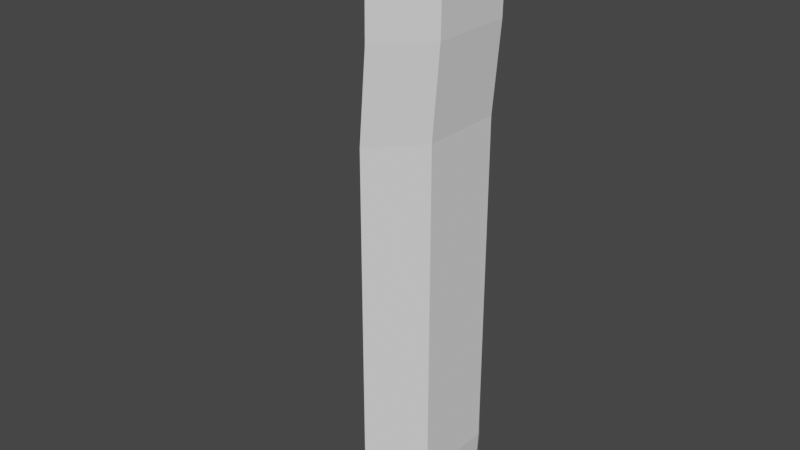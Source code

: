 # Source: waterfall.blend  (saved by Blender 2.80.75; exported with 4.5.12 LTS)
import bpy
from mathutils import Matrix  # noqa: F401  (used for matrix-valued properties, if any)

bpy.ops.wm.read_factory_settings(use_empty=True)
scene = bpy.context.scene
scene.name = 'Scene'

# ---- collections
col_collection = bpy.data.collections.new('Collection'); scene.collection.children.link(col_collection)

# ---- world
world_world = bpy.data.worlds.new('World'); scene.world = world_world
world_world.use_nodes = True; world_world.node_tree.nodes.clear()
_N = world_world.node_tree.nodes; _L = world_world.node_tree.links
n0 = _N.new('ShaderNodeOutputWorld'); n0.name = 'World Output'; n0.location = (300, 300)
n1 = _N.new('ShaderNodeBackground'); n1.name = 'Background'; n1.location = (10, 300)
n1.inputs[0].default_value = (0.05088, 0.05088, 0.05088, 1.0)
_L.new(n1.outputs[0], n0.inputs[0])
n0.is_active_output = True
world_world.color = (0.05088, 0.05088, 0.05088)
world_world.use_sun_shadow = False
world_world.sun_shadow_jitter_overblur = 0.0

# ---- meshes
me_plane = bpy.data.meshes.new('Plane')
me_plane.from_pydata([(0.08588, -1.0, 2.912), (-0.07211, -1.143, -3.027), (0.08588, 1.0, 2.912), (-0.07211, 1.15, -3.027), (6.3e-08, -1.0, 1.441), (6.3e-08, 1.0, 1.441), (0.5187, -0.5143, 2.912), (0.3607, -0.5859, -3.027), (0.4328, -0.5143, 1.441), (0.3607, 0.4608, -3.027), (0.4328, 0.3987, 1.441), (0.5187, 0.3987, 2.912), (0.5187, -0.01039, 2.912), (0.3607, -0.008221, -3.027), (0.4328, -0.01039, 1.441), (-1.017e-07, -1.0, -2.326), (-1.017e-07, 1.0, -2.326), (0.4328, -0.5143, -2.326), (0.4328, 0.3987, -2.326), (0.4328, -0.01039, -2.326), (-3.931e-08, 1.0, -0.8994), (0.4328, -0.5143, -0.8994), (0.4328, 0.3987, -0.8994), (0.4328, -0.01039, -0.8994), (-3.931e-08, -1.0, -0.8994), (2.114e-08, 1.0, 0.4837), (0.4328, -0.5143, 0.4837), (0.4328, 0.3987, 0.4837), (0.4328, -0.01039, 0.4837), (2.114e-08, -1.0, 0.4837), (0.07927, 1.0, 2.409), (0.07927, -1.0, 2.409), (0.5121, -0.5143, 2.409), (0.5121, 0.3987, 2.409), (0.5121, -0.01039, 2.409), (-1.26, -1.0, 3.345), (-1.26, 1.0, 3.345), (-1.26, -0.5143, 3.345), (-1.26, 0.3987, 3.345), (-1.26, -0.01039, 3.345), (0.02162, -0.5143, 3.264), (0.02162, -0.01039, 3.264), (0.02162, 0.3987, 3.264), (-0.4112, 1.0, 3.264), (-0.4112, -1.0, 3.264), (0.3226, -0.5143, 3.148), (0.3226, 0.3987, 3.148), (-0.1102, -1.0, 3.148), (0.3226, -0.01039, 3.148), (-0.1102, 1.0, 3.148)], [], [(18, 9, 3, 16), (33, 10, 5, 30), (31, 4, 8, 32), (15, 1, 7, 17), (34, 14, 10, 33), (19, 13, 9, 18), (17, 7, 13, 19), (32, 8, 14, 34), (21, 17, 19, 23), (23, 19, 18, 22), (24, 15, 17, 21), (22, 18, 16, 20), (27, 22, 20, 25), (29, 24, 21, 26), (28, 23, 22, 27), (26, 21, 23, 28), (8, 26, 28, 14), (14, 28, 27, 10), (4, 29, 26, 8), (10, 27, 25, 5), (6, 32, 34, 12), (12, 34, 33, 11), (0, 31, 32, 6), (11, 33, 30, 2), (40, 41, 39, 37), (42, 43, 36, 38), (41, 42, 38, 39), (44, 40, 37, 35), (47, 45, 40, 44), (48, 46, 42, 41), (46, 49, 43, 42), (45, 48, 41, 40), (6, 12, 48, 45), (11, 2, 49, 46), (12, 11, 46, 48), (0, 6, 45, 47)])
_uv = me_plane.uv_layers.new(name='UVMap')
_uv.uv.foreach_set('vector', [0.8841, 0.6994, 1.0, 0.6994, 1.0, 1.0, 0.8841, 1.0, 0.1022, 0.6994, 0.262, 0.6994, 0.262, 1.0, 0.1022, 1.0, 0.1022, 0.0, 0.262, 0.0, 0.262, 0.2428, 0.1022, 0.2428, 0.8841, 0.0, 1.0, 0.0, 1.0, 0.2428, 0.8841, 0.2428, 0.1022, 0.4948, 0.262, 0.4948, 0.262, 0.6994, 0.1022, 0.6994, 0.8841, 0.4948, 1.0, 0.4948, 1.0, 0.6994, 0.8841, 0.6994, 0.8841, 0.2428, 1.0, 0.2428, 1.0, 0.4948, 0.8841, 0.4948, 0.1022, 0.2428, 0.262, 0.2428, 0.262, 0.4948, 0.1022, 0.4948, 0.6485, 0.2428, 0.8841, 0.2428, 0.8841, 0.4948, 0.6485, 0.4948, 0.6485, 0.4948, 0.8841, 0.4948, 0.8841, 0.6994, 0.6485, 0.6994, 0.6485, 0.0, 0.8841, 0.0, 0.8841, 0.2428, 0.6485, 0.2428, 0.6485, 0.6994, 0.8841, 0.6994, 0.8841, 1.0, 0.6485, 1.0, 0.4201, 0.6994, 0.6485, 0.6994, 0.6485, 1.0, 0.4201, 1.0, 0.4201, 0.0, 0.6485, 0.0, 0.6485, 0.2428, 0.4201, 0.2428, 0.4201, 0.4948, 0.6485, 0.4948, 0.6485, 0.6994, 0.4201, 0.6994, 0.4201, 0.2428, 0.6485, 0.2428, 0.6485, 0.4948, 0.4201, 0.4948, 0.262, 0.2428, 0.4201, 0.2428, 0.4201, 0.4948, 0.262, 0.4948, 0.262, 0.4948, 0.4201, 0.4948, 0.4201, 0.6994, 0.262, 0.6994, 0.262, 0.0, 0.4201, 0.0, 0.4201, 0.2428, 0.262, 0.2428, 0.262, 0.6994, 0.4201, 0.6994, 0.4201, 1.0, 0.262, 1.0, 0.0, 0.2428, 0.1022, 0.2428, 0.1022, 0.4948, 0.0, 0.4948, 0.0, 0.4948, 0.1022, 0.4948, 0.1022, 0.6994, 0.0, 0.6994, 0.0, 0.0, 0.1022, 0.0, 0.1022, 0.2428, 0.0, 0.2428, 0.0, 0.6994, 0.1022, 0.6994, 0.1022, 1.0, 0.0, 1.0, 0.0, 0.2428, 0.0, 0.4948, 0.0, 0.4948, 0.0, 0.2428, 0.0, 0.6994, 0.0, 1.0, 0.0, 1.0, 0.0, 0.6994, 0.0, 0.4948, 0.0, 0.6994, 0.0, 0.6994, 0.0, 0.4948, 0.0, 0.0, 0.0, 0.2428, 0.0, 0.2428, 0.0, 0.0, 0.0, 0.0, 0.0, 0.2428, 0.0, 0.2428, 0.0, 0.0, 0.0, 0.4948, 0.0, 0.6994, 0.0, 0.6994, 0.0, 0.4948, 0.0, 0.6994, 0.0, 1.0, 0.0, 1.0, 0.0, 0.6994, 0.0, 0.2428, 0.0, 0.4948, 0.0, 0.4948, 0.0, 0.2428, 0.0, 0.2428, 0.0, 0.4948, 0.0, 0.4948, 0.0, 0.2428, 0.0, 0.6994, 0.0, 1.0, 0.0, 1.0, 0.0, 0.6994, 0.0, 0.4948, 0.0, 0.6994, 0.0, 0.6994, 0.0, 0.4948, 0.0, 0.0, 0.0, 0.2428, 0.0, 0.2428, 0.0, 0.0])
me_plane.use_remesh_preserve_volume = False
me_plane.use_remesh_preserve_attributes = False
me_plane.use_mirror_vertex_groups = False
me_plane.update()

# ---- objects
ob_plane = bpy.data.objects.new('Plane', me_plane)

# ---- transforms, parenting, visibility, modifiers, constraints
ob_plane.location = (0.0, 0.0, 0.0)
ob_plane.lineart.crease_threshold = 0.0

# ---- collection membership
col_collection.objects.link(ob_plane)

# ---- scene / render settings (as saved in the file)
scene.frame_start = 1; scene.frame_end = 250; scene.frame_set(1)
scene.render.engine = 'BLENDER_EEVEE_NEXT'
scene.cycles.use_denoising = False
scene.cycles.samples = 128
scene.cycles.sampling_pattern = 'TABULATED_SOBOL'
scene.cycles.use_adaptive_sampling = False
scene.cycles.use_light_tree = False
scene.view_settings.view_transform = 'Filmic'
bpy.context.view_layer.update()

# ---- added for rendering (the .blend has no active camera and no usable light): camera, sun
cam_auto = bpy.data.cameras.new('AutoCamera')
cam_auto.lens = 50.0
cam_auto.sensor_width = 36.0
cam_auto.clip_end = 1000.0
ob_auto_camera = bpy.data.objects.new('AutoCamera', cam_auto)
scene.collection.objects.link(ob_auto_camera)
ob_auto_camera.location = (6.10771, -7.77051, 5.34157)
ob_auto_camera.rotation_euler = (1.09748, -7.21219e-08, 0.694738)
scene.camera = ob_auto_camera
light_auto_sun = bpy.data.lights.new('AutoSun', 'SUN')
light_auto_sun.energy = 3.0
light_auto_sun.angle = 0.0523599
ob_auto_sun = bpy.data.objects.new('AutoSun', light_auto_sun)
scene.collection.objects.link(ob_auto_sun)
ob_auto_sun.rotation_euler = (0.872665, 0.174533, 0.523599)
bpy.context.view_layer.update()
